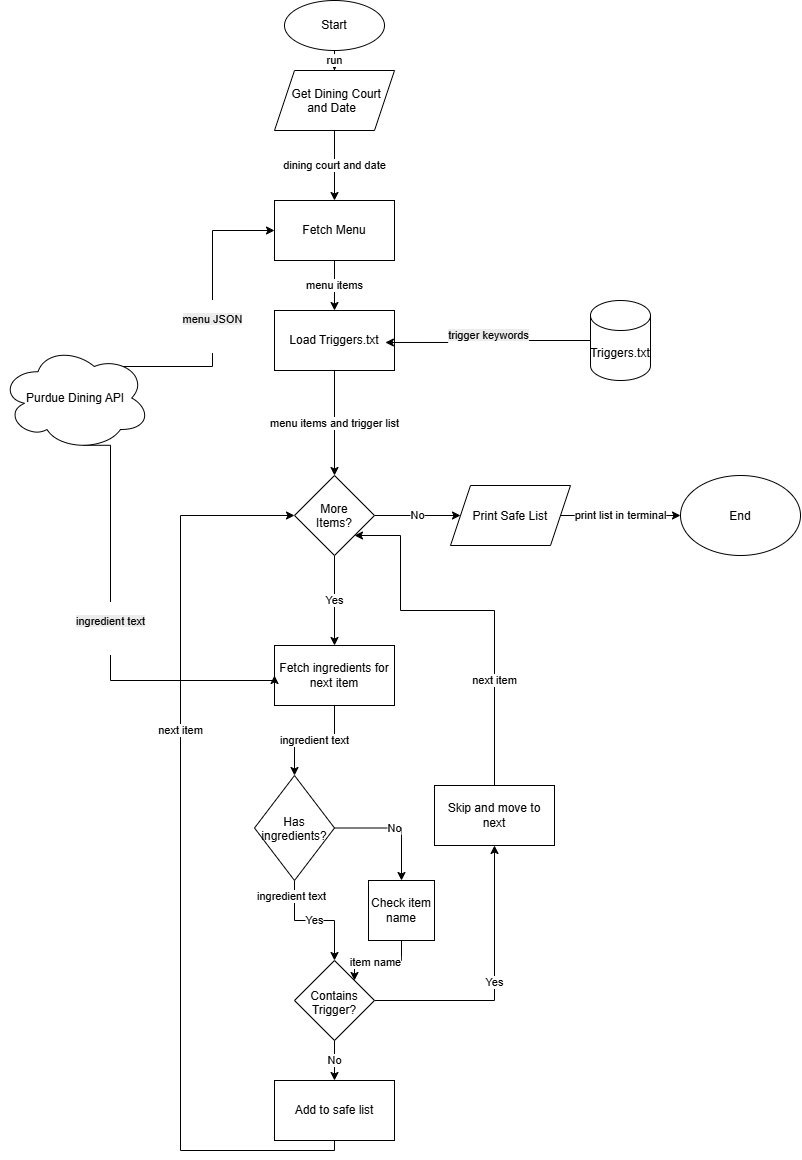

The diagram above was exported from draw.io. Its source (the exported page's mxGraphModel, read from the mxfile embedded in the PNG):
<mxGraphModel dx="823" dy="1879" grid="1" gridSize="10" guides="1" tooltips="1" connect="1" arrows="1" fold="1" page="1" pageScale="1" pageWidth="827" pageHeight="1169" math="0" shadow="0">
  <root>
    <mxCell id="0" />
    <mxCell id="1" parent="0" />
    <mxCell id="tgAOO8F2RmNpnOPNPdxy-1" parent="1" style="shape=ellipse;html=1;dashed=0;whiteSpace=wrap;perimeter=ellipsePerimeter;" value="Start" vertex="1">
      <mxGeometry height="50" width="100" x="364" y="-40" as="geometry" />
    </mxCell>
    <mxCell id="tgAOO8F2RmNpnOPNPdxy-35" edge="1" parent="1" source="tgAOO8F2RmNpnOPNPdxy-7" style="edgeStyle=orthogonalEdgeStyle;rounded=0;orthogonalLoop=1;jettySize=auto;html=1;exitX=0.5;exitY=1;exitDx=0;exitDy=0;defaultLabelBackgroundColor=page;entryX=0.5;entryY=0;entryDx=0;entryDy=0;" target="tgAOO8F2RmNpnOPNPdxy-4" value="dining court and date">
      <mxGeometry relative="1" as="geometry">
        <mxPoint x="414.03703703703695" y="280" as="targetPoint" />
      </mxGeometry>
    </mxCell>
    <mxCell id="tgAOO8F2RmNpnOPNPdxy-37" edge="1" parent="1" source="tgAOO8F2RmNpnOPNPdxy-4" style="edgeStyle=orthogonalEdgeStyle;rounded=0;orthogonalLoop=1;jettySize=auto;html=1;exitX=0.5;exitY=1;exitDx=0;exitDy=0;defaultLabelBackgroundColor=page;" target="tgAOO8F2RmNpnOPNPdxy-36" value="menu items">
      <mxGeometry relative="1" as="geometry" />
    </mxCell>
    <mxCell id="tgAOO8F2RmNpnOPNPdxy-4" parent="1" style="whiteSpace=wrap;html=1;dashed=0;" value="Fetch Menu" vertex="1">
      <mxGeometry height="60" width="120" x="354" y="160" as="geometry" />
    </mxCell>
    <mxCell id="tgAOO8F2RmNpnOPNPdxy-8" edge="1" parent="1" source="tgAOO8F2RmNpnOPNPdxy-1" style="edgeStyle=orthogonalEdgeStyle;rounded=0;orthogonalLoop=1;jettySize=auto;html=1;defaultLabelBackgroundColor=page;" target="tgAOO8F2RmNpnOPNPdxy-7" value="run">
      <mxGeometry relative="1" as="geometry">
        <mxPoint x="414" y="100" as="sourcePoint" />
        <mxPoint x="414" y="180" as="targetPoint" />
      </mxGeometry>
    </mxCell>
    <mxCell id="tgAOO8F2RmNpnOPNPdxy-7" parent="1" style="shape=parallelogram;perimeter=parallelogramPerimeter;whiteSpace=wrap;html=1;shapeInside=1;fixedSize=1;" value="Get Dining Court and Date" vertex="1">
      <mxGeometry height="60" width="120" x="354" y="30" as="geometry" />
    </mxCell>
    <mxCell id="tgAOO8F2RmNpnOPNPdxy-14" edge="1" parent="1" source="tgAOO8F2RmNpnOPNPdxy-11" style="edgeStyle=orthogonalEdgeStyle;rounded=0;orthogonalLoop=1;jettySize=auto;html=1;defaultLabelBackgroundColor=page;" target="tgAOO8F2RmNpnOPNPdxy-13" value="Yes">
      <mxGeometry relative="1" as="geometry" />
    </mxCell>
    <mxCell id="tgAOO8F2RmNpnOPNPdxy-21" edge="1" parent="1" source="tgAOO8F2RmNpnOPNPdxy-11" style="edgeStyle=orthogonalEdgeStyle;rounded=0;orthogonalLoop=1;jettySize=auto;html=1;defaultLabelBackgroundColor=page;" value="No">
      <mxGeometry relative="1" as="geometry">
        <mxPoint x="539.9999999999998" y="475" as="targetPoint" />
      </mxGeometry>
    </mxCell>
    <mxCell id="tgAOO8F2RmNpnOPNPdxy-11" parent="1" style="rhombus;whiteSpace=wrap;html=1;shapeInside=1;dashed=0;" value="More Items?" vertex="1">
      <mxGeometry height="80" width="80" x="374" y="435" as="geometry" />
    </mxCell>
    <mxCell id="tgAOO8F2RmNpnOPNPdxy-41" edge="1" parent="1" source="tgAOO8F2RmNpnOPNPdxy-13" style="edgeStyle=orthogonalEdgeStyle;rounded=0;orthogonalLoop=1;jettySize=auto;html=1;exitX=0.5;exitY=1;exitDx=0;exitDy=0;entryX=0.5;entryY=0;entryDx=0;entryDy=0;defaultLabelBackgroundColor=page;" target="tgAOO8F2RmNpnOPNPdxy-40" value="ingredient text">
      <mxGeometry relative="1" as="geometry" />
    </mxCell>
    <mxCell id="tgAOO8F2RmNpnOPNPdxy-13" parent="1" style="whiteSpace=wrap;html=1;dashed=0;" value="Fetch ingredients for next item" vertex="1">
      <mxGeometry height="60" width="120" x="354" y="605" as="geometry" />
    </mxCell>
    <mxCell id="tgAOO8F2RmNpnOPNPdxy-18" edge="1" parent="1" source="tgAOO8F2RmNpnOPNPdxy-15" style="edgeStyle=orthogonalEdgeStyle;rounded=0;orthogonalLoop=1;jettySize=auto;html=1;exitX=0.5;exitY=1;exitDx=0;exitDy=0;defaultLabelBackgroundColor=page;entryX=0;entryY=0.5;entryDx=0;entryDy=0;" target="tgAOO8F2RmNpnOPNPdxy-11" value="next item">
      <mxGeometry relative="1" x="0.2793" as="geometry">
        <mxPoint as="offset" />
        <Array as="points">
          <mxPoint x="414" y="1110" />
          <mxPoint x="260" y="1110" />
          <mxPoint x="260" y="475" />
        </Array>
        <mxPoint x="210" y="580" as="targetPoint" />
      </mxGeometry>
    </mxCell>
    <mxCell id="tgAOO8F2RmNpnOPNPdxy-15" parent="1" style="whiteSpace=wrap;html=1;dashed=0;" value="Add to safe list" vertex="1">
      <mxGeometry height="60" width="120" x="354" y="1040" as="geometry" />
    </mxCell>
    <mxCell id="tgAOO8F2RmNpnOPNPdxy-30" edge="1" parent="1" source="tgAOO8F2RmNpnOPNPdxy-50" style="edgeStyle=orthogonalEdgeStyle;rounded=0;orthogonalLoop=1;jettySize=auto;html=1;exitX=1;exitY=0.5;exitDx=0;exitDy=0;entryX=0;entryY=0.5;entryDx=0;entryDy=0;defaultLabelBackgroundColor=page;" target="tgAOO8F2RmNpnOPNPdxy-29" value="print list in terminal">
      <mxGeometry relative="1" as="geometry">
        <mxPoint x="660" y="475" as="sourcePoint" />
      </mxGeometry>
    </mxCell>
    <mxCell id="tgAOO8F2RmNpnOPNPdxy-26" edge="1" parent="1" source="tgAOO8F2RmNpnOPNPdxy-23" style="edgeStyle=orthogonalEdgeStyle;rounded=0;orthogonalLoop=1;jettySize=auto;html=1;defaultLabelBackgroundColor=page;" target="tgAOO8F2RmNpnOPNPdxy-25" value="Yes">
      <mxGeometry relative="1" as="geometry" />
    </mxCell>
    <mxCell id="tgAOO8F2RmNpnOPNPdxy-27" edge="1" parent="1" source="tgAOO8F2RmNpnOPNPdxy-23" style="edgeStyle=orthogonalEdgeStyle;rounded=0;orthogonalLoop=1;jettySize=auto;html=1;exitX=0.5;exitY=1;exitDx=0;exitDy=0;defaultLabelBackgroundColor=page;" target="tgAOO8F2RmNpnOPNPdxy-15" value="No">
      <mxGeometry relative="1" as="geometry" />
    </mxCell>
    <mxCell id="tgAOO8F2RmNpnOPNPdxy-23" parent="1" style="rhombus;whiteSpace=wrap;html=1;shapeInside=1;dashed=0;" value="Contains Trigger?" vertex="1">
      <mxGeometry height="80" width="80" x="374" y="920" as="geometry" />
    </mxCell>
    <mxCell id="tgAOO8F2RmNpnOPNPdxy-28" edge="1" parent="1" source="tgAOO8F2RmNpnOPNPdxy-25" style="edgeStyle=orthogonalEdgeStyle;rounded=0;orthogonalLoop=1;jettySize=auto;html=1;exitX=0.5;exitY=0;exitDx=0;exitDy=0;entryX=1;entryY=1;entryDx=0;entryDy=0;defaultLabelBackgroundColor=page;" target="tgAOO8F2RmNpnOPNPdxy-11" value="next item">
      <mxGeometry relative="1" x="-0.4615" as="geometry">
        <Array as="points">
          <mxPoint x="574" y="570" />
          <mxPoint x="480" y="570" />
          <mxPoint x="480" y="495" />
        </Array>
      </mxGeometry>
    </mxCell>
    <mxCell id="tgAOO8F2RmNpnOPNPdxy-25" parent="1" style="whiteSpace=wrap;html=1;dashed=0;" value="Skip and move to next" vertex="1">
      <mxGeometry height="60" width="120" x="514" y="745" as="geometry" />
    </mxCell>
    <mxCell id="tgAOO8F2RmNpnOPNPdxy-29" parent="1" style="ellipse;whiteSpace=wrap;html=1;shapeInside=1;" value="End" vertex="1">
      <mxGeometry height="80" width="120" x="760" y="435" as="geometry" />
    </mxCell>
    <mxCell id="tgAOO8F2RmNpnOPNPdxy-51" edge="1" parent="1" source="tgAOO8F2RmNpnOPNPdxy-31" style="edgeStyle=orthogonalEdgeStyle;rounded=0;orthogonalLoop=1;jettySize=auto;html=1;exitX=0.625;exitY=0.2;exitDx=0;exitDy=0;exitPerimeter=0;entryX=0;entryY=0.5;entryDx=0;entryDy=0;defaultLabelBackgroundColor=page;" target="tgAOO8F2RmNpnOPNPdxy-4" value="&#10;&lt;span style=&quot;color: rgb(0, 0, 0); font-family: Helvetica; font-size: 11px; font-style: normal; font-variant-ligatures: normal; font-variant-caps: normal; font-weight: 400; letter-spacing: normal; orphans: 2; text-align: center; text-indent: 0px; text-transform: none; widows: 2; word-spacing: 0px; -webkit-text-stroke-width: 0px; white-space: nowrap; background-color: rgb(236, 236, 236); text-decoration-thickness: initial; text-decoration-style: initial; text-decoration-color: initial; display: inline !important; float: none;&quot;&gt;menu JSON&lt;/span&gt;&#10;&#10;">
      <mxGeometry relative="1" as="geometry" />
    </mxCell>
    <mxCell id="tgAOO8F2RmNpnOPNPdxy-52" edge="1" parent="1" source="tgAOO8F2RmNpnOPNPdxy-31" style="edgeStyle=orthogonalEdgeStyle;rounded=0;orthogonalLoop=1;jettySize=auto;html=1;exitX=0.55;exitY=0.95;exitDx=0;exitDy=0;exitPerimeter=0;entryX=0;entryY=0.5;entryDx=0;entryDy=0;defaultLabelBackgroundColor=page;" target="tgAOO8F2RmNpnOPNPdxy-13" value="&#10;&lt;span style=&quot;color: rgb(0, 0, 0); font-family: Helvetica; font-size: 11px; font-style: normal; font-variant-ligatures: normal; font-variant-caps: normal; font-weight: 400; letter-spacing: normal; orphans: 2; text-align: center; text-indent: 0px; text-transform: none; widows: 2; word-spacing: 0px; -webkit-text-stroke-width: 0px; white-space: nowrap; background-color: rgb(236, 236, 236); text-decoration-thickness: initial; text-decoration-style: initial; text-decoration-color: initial; display: inline !important; float: none;&quot;&gt;ingredient text&lt;/span&gt;&#10;&#10;">
      <mxGeometry relative="1" x="-0.0234" as="geometry">
        <Array as="points">
          <mxPoint x="190" y="404.8" />
          <mxPoint x="190" y="640" />
          <mxPoint x="354" y="640" />
        </Array>
      </mxGeometry>
    </mxCell>
    <mxCell id="tgAOO8F2RmNpnOPNPdxy-31" parent="1" style="ellipse;shape=cloud;whiteSpace=wrap;html=1;perimeter=cloudPerimeter;" value="Purdue Dining API" vertex="1">
      <mxGeometry height="105" width="150" x="80" y="305" as="geometry" />
    </mxCell>
    <mxCell id="tgAOO8F2RmNpnOPNPdxy-34" parent="1" style="shape=cylinder3;whiteSpace=wrap;html=1;boundedLbl=1;backgroundOutline=1;size=15;" value="Triggers.txt" vertex="1">
      <mxGeometry height="80" width="60" x="670" y="260" as="geometry" />
    </mxCell>
    <mxCell id="tgAOO8F2RmNpnOPNPdxy-38" edge="1" parent="1" source="tgAOO8F2RmNpnOPNPdxy-36" style="edgeStyle=orthogonalEdgeStyle;rounded=0;orthogonalLoop=1;jettySize=auto;html=1;exitX=0.5;exitY=1;exitDx=0;exitDy=0;entryX=0.5;entryY=0;entryDx=0;entryDy=0;defaultLabelBackgroundColor=page;" target="tgAOO8F2RmNpnOPNPdxy-11" value="menu items and trigger list">
      <mxGeometry relative="1" as="geometry" />
    </mxCell>
    <mxCell id="tgAOO8F2RmNpnOPNPdxy-36" parent="1" style="rounded=0;whiteSpace=wrap;html=1;" value="Load Triggers.txt" vertex="1">
      <mxGeometry height="60" width="120" x="354" y="270" as="geometry" />
    </mxCell>
    <mxCell id="tgAOO8F2RmNpnOPNPdxy-47" edge="1" parent="1" source="tgAOO8F2RmNpnOPNPdxy-40" style="edgeStyle=orthogonalEdgeStyle;rounded=0;orthogonalLoop=1;jettySize=auto;html=1;entryX=0.5;entryY=0;entryDx=0;entryDy=0;defaultLabelBackgroundColor=page;" target="tgAOO8F2RmNpnOPNPdxy-23" value="Yes">
      <mxGeometry relative="1" as="geometry" />
    </mxCell>
    <mxCell id="tgAOO8F2RmNpnOPNPdxy-57" connectable="0" parent="tgAOO8F2RmNpnOPNPdxy-47" style="edgeLabel;html=1;align=center;verticalAlign=middle;resizable=0;points=[];inheritText=1;defaultLabelBackgroundColor=page;" value="ingredient text" vertex="1">
      <mxGeometry relative="1" x="-0.7488" y="-4" as="geometry">
        <mxPoint as="offset" />
      </mxGeometry>
    </mxCell>
    <mxCell id="tgAOO8F2RmNpnOPNPdxy-48" edge="1" parent="1" source="tgAOO8F2RmNpnOPNPdxy-40" style="edgeStyle=orthogonalEdgeStyle;rounded=0;orthogonalLoop=1;jettySize=auto;html=1;entryX=0.5;entryY=0;entryDx=0;entryDy=0;defaultLabelBackgroundColor=page;" target="tgAOO8F2RmNpnOPNPdxy-46" value="No">
      <mxGeometry relative="1" as="geometry" />
    </mxCell>
    <mxCell id="tgAOO8F2RmNpnOPNPdxy-40" parent="1" style="rhombus;whiteSpace=wrap;html=1;shapeInside=1;" value="Has ingredients?" vertex="1">
      <mxGeometry height="105" width="80" x="334" y="735" as="geometry" />
    </mxCell>
    <mxCell id="tgAOO8F2RmNpnOPNPdxy-49" edge="1" parent="1" source="tgAOO8F2RmNpnOPNPdxy-46" style="edgeStyle=orthogonalEdgeStyle;rounded=0;orthogonalLoop=1;jettySize=auto;html=1;entryX=1;entryY=0;entryDx=0;entryDy=0;defaultLabelBackgroundColor=page;" target="tgAOO8F2RmNpnOPNPdxy-23">
      <mxGeometry relative="1" as="geometry" />
    </mxCell>
    <mxCell id="tgAOO8F2RmNpnOPNPdxy-56" connectable="0" parent="tgAOO8F2RmNpnOPNPdxy-49" style="edgeLabel;html=1;align=center;verticalAlign=middle;resizable=0;points=[];inheritText=1;defaultLabelBackgroundColor=page;" value="item name" vertex="1">
      <mxGeometry relative="1" x="0.0853" y="1" as="geometry">
        <mxPoint as="offset" />
      </mxGeometry>
    </mxCell>
    <mxCell id="tgAOO8F2RmNpnOPNPdxy-46" parent="1" style="rounded=0;whiteSpace=wrap;html=1;" value="Check item name" vertex="1">
      <mxGeometry height="60" width="66" x="448" y="840" as="geometry" />
    </mxCell>
    <mxCell id="tgAOO8F2RmNpnOPNPdxy-50" parent="1" style="shape=parallelogram;perimeter=parallelogramPerimeter;whiteSpace=wrap;html=1;shapeInside=1;fixedSize=1;" value="Print Safe List" vertex="1">
      <mxGeometry height="60" width="120" x="530" y="445" as="geometry" />
    </mxCell>
    <mxCell id="tgAOO8F2RmNpnOPNPdxy-54" edge="1" parent="1" source="tgAOO8F2RmNpnOPNPdxy-34" style="edgeStyle=orthogonalEdgeStyle;rounded=0;orthogonalLoop=1;jettySize=auto;html=1;exitX=0;exitY=0.5;exitDx=0;exitDy=0;exitPerimeter=0;entryX=0.924;entryY=0.533;entryDx=0;entryDy=0;entryPerimeter=0;defaultLabelBackgroundColor=page;" target="tgAOO8F2RmNpnOPNPdxy-36" value="&#10;&lt;span style=&quot;color: rgb(0, 0, 0); font-family: Helvetica; font-size: 11px; font-style: normal; font-variant-ligatures: normal; font-variant-caps: normal; font-weight: 400; letter-spacing: normal; orphans: 2; text-align: center; text-indent: 0px; text-transform: none; widows: 2; word-spacing: 0px; -webkit-text-stroke-width: 0px; white-space: nowrap; background-color: rgb(236, 236, 236); text-decoration-thickness: initial; text-decoration-style: initial; text-decoration-color: initial; display: inline !important; float: none;&quot;&gt;trigger keywords&lt;/span&gt;&#10;&#10;">
      <mxGeometry relative="1" as="geometry" />
    </mxCell>
  </root>
</mxGraphModel>